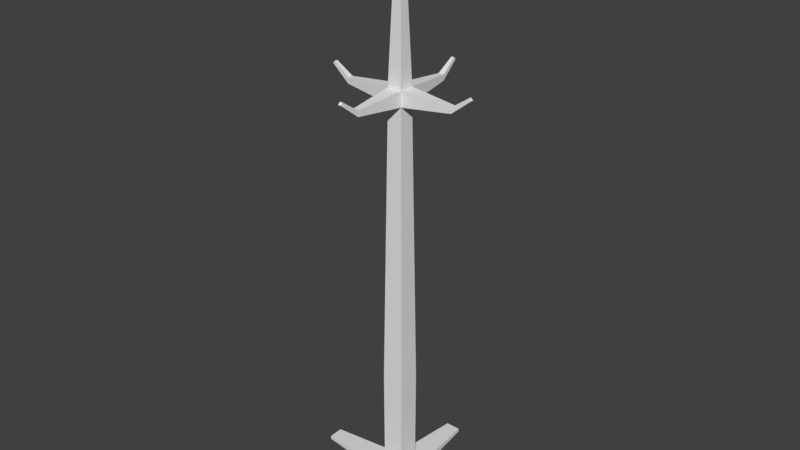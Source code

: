 # Source: clothingRack.blend  (saved by Blender 2.79.0; exported with 4.5.12 LTS)
import bpy
from mathutils import Matrix  # noqa: F401  (used for matrix-valued properties, if any)

bpy.ops.wm.read_factory_settings(use_empty=True)
scene = bpy.context.scene
scene.name = 'Scene'

# ---- collections
col_collection_1 = bpy.data.collections.new('Collection 1'); scene.collection.children.link(col_collection_1)

# ---- images (referenced by path relative to the original .blend; pixels are not part of the script)
import os
ASSET_DIR = os.environ.get("B2B_ASSET_DIR", "")  # directory of the original .blend (textures are referenced by path, not embedded)
HERE = os.path.dirname(os.path.abspath(__file__))  # packed textures are extracted next to this script under _unpacked/

def load_image(name, relpath, width, height, colorspace="sRGB"):
    """Load a texture the original file referenced (path relative to the .blend, or extracted next to this script)."""
    p = next((c for c in (os.path.join(HERE, relpath), os.path.join(ASSET_DIR, relpath)) if relpath and os.path.exists(c)), "")
    if p:
        img = bpy.data.images.load(p, check_existing=True)
        img.name = name
    else:  # same state as the original file: an image datablock whose file is absent (Cycles renders it pink)
        img = bpy.data.images.new(name, width, height)
        img.source = "FILE"
        img.filepath = "//" + (relpath or name)
    img.colorspace_settings.name = colorspace
    return img
img_clothingrack_png = load_image('clothingRack.png', 'clothingRack.png', 1024, 1024, 'sRGB')

# ---- materials (node trees are filled in below, after node groups)
mat_material = bpy.data.materials.new('Material')
mat_material.alpha_threshold = 0.0
mat_material.roughness = 0.5

# ---- material node trees
mat_material.use_nodes = True; mat_material.node_tree.nodes.clear()
_N = mat_material.node_tree.nodes; _L = mat_material.node_tree.links
n0 = _N.new('ShaderNodeOutputMaterial'); n0.name = 'Material Output'; n0.location = (300, 300)
n1 = _N.new('ShaderNodeBsdfDiffuse'); n1.name = 'Diffuse BSDF'; n1.location = (10, 300)
n2 = _N.new('ShaderNodeTexImage'); n2.name = 'Image Texture'; n2.location = (110, 100)
n2.width = 140
n2.image = img_clothingrack_png
n3 = _N.new('ShaderNodeDisplacement'); n3.name = 'Displacement'; n3.location = (0, 0)
n3.inputs[1].default_value = 0.0
n3.inputs[2].default_value = 0.1
_L.new(n1.outputs[0], n0.inputs[0])
_L.new(n2.outputs[1], n3.inputs[0])
_L.new(n3.outputs[0], n0.inputs[2])
n0.is_active_output = True

# ---- world
world_world = bpy.data.worlds.new('World'); scene.world = world_world
world_world.color = (0.05088, 0.05088, 0.05088)
world_world.use_sun_shadow = False
world_world.sun_shadow_jitter_overblur = 0.0
world_world.cycles.sampling_method = 'MANUAL'

# ---- meshes
me_cube = bpy.data.meshes.new('Cube')
me_cube.from_pydata([(0.25, 0.25, 4.143), (0.25, -0.25, 4.143), (-0.25, -0.25, 4.143), (-0.25, 0.25, 4.143), (0.25, 0.25, 4.643), (0.25, -0.25, 4.643), (-0.25, -0.25, 4.643), (-0.25, 0.25, 4.643), (-1.5, -0.125, 4.268), (-1.5, 0.125, 4.268), (-1.5, -0.125, 4.518), (-1.5, 0.125, 4.518), (0.125, 1.5, 4.268), (-0.125, 1.5, 4.268), (0.125, 1.5, 4.518), (-0.125, 1.5, 4.518), (1.5, 0.125, 4.268), (1.5, -0.125, 4.268), (1.5, 0.125, 4.518), (1.5, -0.125, 4.518), (0.125, -1.5, 4.268), (-0.125, -1.5, 4.268), (0.125, -1.5, 4.518), (-0.125, -1.5, 4.518), (0.125, 0.125, 31.14), (0.125, -0.125, 31.14), (-0.125, 0.125, 31.14), (-0.125, -0.125, 31.14), (0.125, 0.125, 32.14), (0.125, -0.125, 32.14), (-0.125, 0.125, 32.14), (-0.125, -0.125, 32.14), (0.07338, 0.07338, 41.39), (0.07338, -0.07338, 41.39), (-0.07338, 0.07338, 41.39), (-0.07338, -0.07338, 41.39), (0.0625, 0.0625, 41.89), (0.0625, -0.0625, 41.89), (-0.0625, 0.0625, 41.89), (-0.0625, -0.0625, 41.89), (0.7601, 0.03801, 41.91), (0.7601, -0.03801, 41.91), (0.7601, 0.03801, 42.07), (0.7601, -0.03801, 42.07), (0.03801, -0.7601, 41.91), (-0.03801, -0.7601, 41.91), (0.03801, -0.7601, 42.07), (-0.03801, -0.7601, 42.07), (-0.7601, -0.03801, 41.91), (-0.7601, 0.03801, 41.91), (-0.7601, -0.03801, 42.07), (-0.7601, 0.03801, 42.07), (0.03801, 0.7601, 41.91), (-0.03801, 0.7601, 41.91), (0.03801, 0.7601, 42.07), (-0.03801, 0.7601, 42.07), (0.04805, 0.961, 31.5), (-0.04805, 0.961, 31.5), (0.04805, 0.961, 31.89), (-0.04805, 0.961, 31.89), (-0.961, -0.04805, 31.5), (-0.961, 0.04805, 31.5), (-0.961, -0.04805, 31.89), (-0.961, 0.04805, 31.89), (0.04805, -0.961, 31.5), (-0.04805, -0.961, 31.5), (0.04805, -0.961, 31.89), (-0.04805, -0.961, 31.89), (0.961, 0.04805, 31.5), (0.961, -0.04805, 31.5), (0.961, 0.04805, 31.89), (0.961, -0.04805, 31.89), (-0.9256, -0.019, 42.27), (-0.9256, 0.019, 42.27), (-0.8987, -0.019, 42.32), (-0.8987, 0.019, 42.32), (0.019, -0.9256, 42.27), (-0.019, -0.9256, 42.27), (0.019, -0.8987, 42.32), (-0.019, -0.8987, 42.32), (0.9256, 0.019, 42.27), (0.9256, -0.019, 42.27), (0.8987, 0.019, 42.32), (0.8987, -0.019, 42.32), (0.019, 0.9256, 42.27), (-0.019, 0.9256, 42.27), (0.019, 0.8987, 42.32), (-0.019, 0.8987, 42.32), (0.02626, 1.279, 32.51), (-0.02626, 1.279, 32.51), (0.02626, 1.242, 32.66), (-0.02626, 1.242, 32.66), (1.279, 0.02626, 32.51), (1.279, -0.02626, 32.51), (1.242, 0.02626, 32.66), (1.242, -0.02626, 32.66), (-1.279, -0.02626, 32.51), (-1.279, 0.02626, 32.51), (-1.242, -0.02626, 32.66), (-1.242, 0.02626, 32.66), (0.02626, -1.279, 32.51), (-0.02626, -1.279, 32.51), (0.02626, -1.242, 32.66), (-0.02626, -1.242, 32.66), (0.0625, -0.0625, 39.06), (-0.0625, -0.0625, 39.06), (0.0625, 0.0625, 39.06), (-0.0625, 0.0625, 39.06), (0.1866, -0.1866, 12.1), (-0.1866, -0.1866, 12.1), (0.1866, 0.1866, 12.1), (-0.1866, 0.1866, 12.1), (-0.182, -0.182, 5.224), (-0.182, 0.182, 5.224), (0.182, -0.182, 5.224), (0.182, 0.182, 5.224)], [], [(0, 1, 2, 3), (109, 108, 25, 27), (4, 5, 19, 18), (5, 6, 23, 22), (2, 6, 10, 8), (4, 0, 12, 14), (8, 10, 11, 9), (6, 7, 11, 10), (7, 3, 9, 11), (3, 2, 8, 9), (14, 12, 13, 15), (7, 4, 14, 15), (3, 7, 15, 13), (0, 3, 13, 12), (16, 18, 19, 17), (5, 1, 17, 19), (0, 4, 18, 16), (1, 0, 16, 17), (20, 22, 23, 21), (6, 2, 21, 23), (1, 5, 22, 20), (2, 1, 20, 21), (29, 31, 67, 66), (108, 110, 24, 25), (111, 109, 27, 26), (110, 111, 26, 24), (105, 104, 33, 35), (28, 29, 71, 70), (30, 26, 61, 63), (26, 30, 59, 57), (34, 35, 48, 49), (104, 106, 32, 33), (107, 105, 35, 34), (106, 107, 34, 32), (36, 38, 39, 37), (36, 32, 52, 54), (39, 35, 45, 47), (32, 36, 42, 40), (41, 40, 80, 81), (36, 37, 43, 42), (37, 33, 41, 43), (33, 32, 40, 41), (37, 39, 47, 46), (33, 37, 46, 44), (35, 33, 44, 45), (48, 50, 74, 72), (35, 39, 50, 48), (38, 34, 49, 51), (39, 38, 51, 50), (54, 52, 84, 86), (32, 34, 53, 52), (34, 38, 55, 53), (38, 36, 54, 55), (59, 58, 90, 91), (30, 28, 58, 59), (28, 24, 56, 58), (24, 26, 57, 56), (60, 62, 98, 96), (27, 31, 62, 60), (31, 30, 63, 62), (26, 27, 60, 61), (67, 65, 101, 103), (27, 25, 64, 65), (31, 27, 65, 67), (25, 29, 66, 64), (71, 69, 93, 95), (25, 24, 68, 69), (24, 28, 70, 68), (29, 25, 69, 71), (73, 72, 74, 75), (49, 48, 72, 73), (51, 49, 73, 75), (50, 51, 75, 74), (44, 46, 78, 76), (77, 76, 78, 79), (46, 47, 79, 78), (47, 45, 77, 79), (45, 44, 76, 77), (81, 80, 82, 83), (43, 41, 81, 83), (42, 43, 83, 82), (40, 42, 82, 80), (84, 85, 87, 86), (55, 54, 86, 87), (53, 55, 87, 85), (52, 53, 85, 84), (88, 89, 91, 90), (58, 56, 88, 90), (56, 57, 89, 88), (57, 59, 91, 89), (93, 92, 94, 95), (69, 68, 92, 93), (68, 70, 94, 92), (70, 71, 95, 94), (97, 96, 98, 99), (61, 60, 96, 97), (63, 61, 97, 99), (62, 63, 99, 98), (101, 100, 102, 103), (66, 67, 103, 102), (64, 66, 102, 100), (65, 64, 100, 101), (28, 30, 107, 106), (30, 31, 105, 107), (29, 28, 106, 104), (31, 29, 104, 105), (115, 113, 111, 110), (113, 112, 109, 111), (114, 115, 110, 108), (112, 114, 108, 109), (6, 5, 114, 112), (5, 4, 115, 114), (7, 6, 112, 113), (4, 7, 113, 115)])
_uv = me_cube.uv_layers.new(name='UVMap')
_uv.uv.foreach_set('vector', [0.0, 0.0, 1.0, 0.0, 1.0, 1.0, 0.0, 1.0, 0.0, 0.0, 1.0, 0.0, 1.0, 1.0, 0.0, 1.0, 0.0, 0.0, 1.0, 0.0, 1.0, 1.0, 0.0, 1.0, 0.0, 0.0, 1.0, 0.0, 1.0, 1.0, 0.0, 1.0, 0.0, 0.0, 1.0, 0.0, 1.0, 1.0, 0.0, 1.0, 0.0, 0.0, 1.0, 0.0, 1.0, 1.0, 0.0, 1.0, 0.0, 0.0, 1.0, 0.0, 1.0, 1.0, 0.0, 1.0, 0.0, 0.0, 1.0, 0.0, 1.0, 1.0, 0.0, 1.0, 0.0, 0.0, 1.0, 0.0, 1.0, 1.0, 0.0, 1.0, 0.0, 0.0, 1.0, 0.0, 1.0, 1.0, 0.0, 1.0, 0.0, 0.0, 1.0, 0.0, 1.0, 1.0, 0.0, 1.0, 0.0, 0.0, 1.0, 0.0, 1.0, 1.0, 0.0, 1.0, 0.0, 0.0, 1.0, 0.0, 1.0, 1.0, 0.0, 1.0, 0.0, 0.0, 1.0, 0.0, 1.0, 1.0, 0.0, 1.0, 0.0, 0.0, 1.0, 0.0, 1.0, 1.0, 0.0, 1.0, 0.0, 0.0, 1.0, 0.0, 1.0, 1.0, 0.0, 1.0, 0.0, 0.0, 1.0, 0.0, 1.0, 1.0, 0.0, 1.0, 0.0, 0.0, 1.0, 0.0, 1.0, 1.0, 0.0, 1.0, 0.0, 0.0, 1.0, 0.0, 1.0, 1.0, 0.0, 1.0, 0.0, 0.0, 1.0, 0.0, 1.0, 1.0, 0.0, 1.0, 0.0, 0.0, 1.0, 0.0, 1.0, 1.0, 0.0, 1.0, 0.0, 0.0, 1.0, 0.0, 1.0, 1.0, 0.0, 1.0, 0.0, 0.0, 1.0, 0.0, 1.0, 1.0, 0.0, 1.0, 0.0, 0.0, 1.0, 0.0, 1.0, 1.0, 0.0, 1.0, 0.0, 0.0, 1.0, 0.0, 1.0, 1.0, 0.0, 1.0, 0.0, 0.0, 1.0, 0.0, 1.0, 1.0, 0.0, 1.0, 0.0, 0.0, 1.0, 0.0, 1.0, 1.0, 0.0, 1.0, 0.0, 0.0, 1.0, 0.0, 1.0, 1.0, 0.0, 1.0, 0.0, 0.0, 1.0, 0.0, 1.0, 1.0, 0.0, 1.0, 0.0, 0.0, 1.0, 0.0, 1.0, 1.0, 0.0, 1.0, 0.0, 0.0, 1.0, 0.0, 1.0, 1.0, 0.0, 1.0, 0.0, 0.0, 1.0, 0.0, 1.0, 1.0, 0.0, 1.0, 0.0, 0.0, 1.0, 0.0, 1.0, 1.0, 0.0, 1.0, 0.0, 0.0, 1.0, 0.0, 1.0, 1.0, 0.0, 1.0, 0.0, 0.0, 1.0, 0.0, 1.0, 1.0, 0.0, 1.0, 0.0, 0.0, 1.0, 0.0, 1.0, 1.0, 0.0, 1.0, 0.0, 0.0, 1.0, 0.0, 1.0, 1.0, 0.0, 1.0, 0.0, 0.0, 1.0, 0.0, 1.0, 1.0, 0.0, 1.0, 0.0, 0.0, 1.0, 0.0, 1.0, 1.0, 0.0, 1.0, 0.0, 0.0, 1.0, 0.0, 1.0, 1.0, 0.0, 1.0, 0.0, 0.0, 1.0, 0.0, 1.0, 1.0, 0.0, 1.0, 0.0, 0.0, 1.0, 0.0, 1.0, 1.0, 0.0, 1.0, 0.0, 0.0, 1.0, 0.0, 1.0, 1.0, 0.0, 1.0, 0.0, 0.0, 1.0, 0.0, 1.0, 1.0, 0.0, 1.0, 0.0, 0.0, 1.0, 0.0, 1.0, 1.0, 0.0, 1.0, 0.0, 0.0, 1.0, 0.0, 1.0, 1.0, 0.0, 1.0, 0.0, 0.0, 1.0, 0.0, 1.0, 1.0, 0.0, 1.0, 0.0, 0.0, 1.0, 0.0, 1.0, 1.0, 0.0, 1.0, 0.0, 0.0, 1.0, 0.0, 1.0, 1.0, 0.0, 1.0, 0.0, 0.0, 1.0, 0.0, 1.0, 1.0, 0.0, 1.0, 0.0, 0.0, 1.0, 0.0, 1.0, 1.0, 0.0, 1.0, 0.0, 0.0, 1.0, 0.0, 1.0, 1.0, 0.0, 1.0, 0.0, 0.0, 1.0, 0.0, 1.0, 1.0, 0.0, 1.0, 0.0, 0.0, 1.0, 0.0, 1.0, 1.0, 0.0, 1.0, 0.0, 0.0, 1.0, 0.0, 1.0, 1.0, 0.0, 1.0, 0.0, 0.0, 1.0, 0.0, 1.0, 1.0, 0.0, 1.0, 0.0, 0.0, 1.0, 0.0, 1.0, 1.0, 0.0, 1.0, 0.0, 0.0, 1.0, 0.0, 1.0, 1.0, 0.0, 1.0, 0.0, 0.0, 1.0, 0.0, 1.0, 1.0, 0.0, 1.0, 0.0, 0.0, 1.0, 0.0, 1.0, 1.0, 0.0, 1.0, 0.0, 0.0, 1.0, 0.0, 1.0, 1.0, 0.0, 1.0, 0.0, 0.0, 1.0, 0.0, 1.0, 1.0, 0.0, 1.0, 0.0, 0.0, 1.0, 0.0, 1.0, 1.0, 0.0, 1.0, 0.0, 0.0, 1.0, 0.0, 1.0, 1.0, 0.0, 1.0, 0.0, 0.0, 1.0, 0.0, 1.0, 1.0, 0.0, 1.0, 0.0, 0.0, 1.0, 0.0, 1.0, 1.0, 0.0, 1.0, 0.0, 0.0, 1.0, 0.0, 1.0, 1.0, 0.0, 1.0, 0.0, 0.0, 1.0, 0.0, 1.0, 1.0, 0.0, 1.0, 0.0, 0.0, 1.0, 0.0, 1.0, 1.0, 0.0, 1.0, 0.0, 0.0, 1.0, 0.0, 1.0, 1.0, 0.0, 1.0, 0.0, 0.0, 1.0, 0.0, 1.0, 1.0, 0.0, 1.0, 0.0, 0.0, 1.0, 0.0, 1.0, 1.0, 0.0, 1.0, 0.0, 0.0, 1.0, 0.0, 1.0, 1.0, 0.0, 1.0, 0.0, 0.0, 1.0, 0.0, 1.0, 1.0, 0.0, 1.0, 0.0, 0.0, 1.0, 0.0, 1.0, 1.0, 0.0, 1.0, 0.0, 0.0, 1.0, 0.0, 1.0, 1.0, 0.0, 1.0, 0.0, 0.0, 1.0, 0.0, 1.0, 1.0, 0.0, 1.0, 0.0, 0.0, 1.0, 0.0, 1.0, 1.0, 0.0, 1.0, 0.0, 0.0, 1.0, 0.0, 1.0, 1.0, 0.0, 1.0, 0.0, 0.0, 1.0, 0.0, 1.0, 1.0, 0.0, 1.0, 0.0, 0.0, 1.0, 0.0, 1.0, 1.0, 0.0, 1.0, 0.0, 0.0, 1.0, 0.0, 1.0, 1.0, 0.0, 1.0, 0.0, 0.0, 1.0, 0.0, 1.0, 1.0, 0.0, 1.0, 0.0, 0.0, 1.0, 0.0, 1.0, 1.0, 0.0, 1.0, 0.0, 0.0, 1.0, 0.0, 1.0, 1.0, 0.0, 1.0, 0.0, 0.0, 1.0, 0.0, 1.0, 1.0, 0.0, 1.0, 0.0, 0.0, 1.0, 0.0, 1.0, 1.0, 0.0, 1.0, 0.0, 0.0, 1.0, 0.0, 1.0, 1.0, 0.0, 1.0, 0.0, 0.0, 1.0, 0.0, 1.0, 1.0, 0.0, 1.0, 0.0, 0.0, 1.0, 0.0, 1.0, 1.0, 0.0, 1.0, 0.0, 0.0, 1.0, 0.0, 1.0, 1.0, 0.0, 1.0, 0.0, 0.0, 1.0, 0.0, 1.0, 1.0, 0.0, 1.0, 0.0, 0.0, 1.0, 0.0, 1.0, 1.0, 0.0, 1.0, 0.0, 0.0, 1.0, 0.0, 1.0, 1.0, 0.0, 1.0, 0.0, 0.0, 1.0, 0.0, 1.0, 1.0, 0.0, 1.0, 0.0, 0.0, 1.0, 0.0, 1.0, 1.0, 0.0, 1.0, 0.0, 0.0, 1.0, 0.0, 1.0, 1.0, 0.0, 1.0, 0.0, 0.0, 1.0, 0.0, 1.0, 1.0, 0.0, 1.0, 0.0, 0.0, 1.0, 0.0, 1.0, 1.0, 0.0, 1.0, 0.0, 0.0, 1.0, 0.0, 1.0, 1.0, 0.0, 1.0, 0.0, 0.0, 1.0, 0.0, 1.0, 1.0, 0.0, 1.0, 0.0, 0.0, 1.0, 0.0, 1.0, 1.0, 0.0, 1.0, 0.0, 0.0, 1.0, 0.0, 1.0, 1.0, 0.0, 1.0, 0.0, 0.0, 1.0, 0.0, 1.0, 1.0, 0.0, 1.0, 0.0, 0.0, 1.0, 0.0, 1.0, 1.0, 0.0, 1.0, 0.0, 0.0, 1.0, 0.0, 1.0, 1.0, 0.0, 1.0, 0.0, 0.0, 1.0, 0.0, 1.0, 1.0, 0.0, 1.0, 0.0, 0.0, 1.0, 0.0, 1.0, 1.0, 0.0, 1.0, 0.0, 0.0, 1.0, 0.0, 1.0, 1.0, 0.0, 1.0, 0.0, 0.0, 1.0, 0.0, 1.0, 1.0, 0.0, 1.0, 0.0, 0.0, 1.0, 0.0, 1.0, 1.0, 0.0, 1.0, 0.0, 0.0, 1.0, 0.0, 1.0, 1.0, 0.0, 1.0, 0.0, 0.0, 1.0, 0.0, 1.0, 1.0, 0.0, 1.0, 0.0, 0.0, 1.0, 0.0, 1.0, 1.0, 0.0, 1.0])
me_cube.materials.append(mat_material)
me_cube.use_remesh_preserve_volume = False
me_cube.use_remesh_preserve_attributes = False
me_cube.use_mirror_vertex_groups = False
me_cube.update()

# ---- objects
ob_cube = bpy.data.objects.new('Cube', me_cube)

# ---- transforms, parenting, visibility, modifiers, constraints
ob_cube.location = (0.0, 0.0, 0.0)
ob_cube.scale = (1.0, 1.0, 0.25)
ob_cube.lock_rotations_4d = False
ob_cube.empty_display_type = 'ARROWS'
ob_cube.lineart.crease_threshold = 0.0

# ---- collection membership
col_collection_1.objects.link(ob_cube)

# ---- scene / render settings (as saved in the file)
scene.frame_start = 1; scene.frame_end = 250; scene.frame_set(1)
scene.render.engine = 'CYCLES'
scene.render.resolution_percentage = 50
scene.render.dither_intensity = 0.0
scene.cycles.use_denoising = False
scene.cycles.samples = 128
scene.cycles.sampling_pattern = 'TABULATED_SOBOL'
scene.cycles.use_adaptive_sampling = False
scene.cycles.use_light_tree = False
scene.cycles.blur_glossy = 0.0
scene.cycles.sample_clamp_indirect = 0.0
scene.view_settings.view_transform = 'Standard'
bpy.context.view_layer.update()

# ---- added for rendering (the .blend has no active camera and no usable light): camera, sun
cam_auto = bpy.data.cameras.new('AutoCamera')
cam_auto.lens = 50.0
cam_auto.sensor_width = 36.0
cam_auto.clip_end = 1000.0
ob_auto_camera = bpy.data.objects.new('AutoCamera', cam_auto)
scene.collection.objects.link(ob_auto_camera)
ob_auto_camera.location = (9.66414, -11.597, 13.5394)
ob_auto_camera.rotation_euler = (1.09748, -7.21219e-08, 0.694738)
scene.camera = ob_auto_camera
light_auto_sun = bpy.data.lights.new('AutoSun', 'SUN')
light_auto_sun.energy = 3.0
light_auto_sun.angle = 0.0523599
ob_auto_sun = bpy.data.objects.new('AutoSun', light_auto_sun)
scene.collection.objects.link(ob_auto_sun)
ob_auto_sun.rotation_euler = (0.872665, 0.174533, 0.523599)
bpy.context.view_layer.update()
